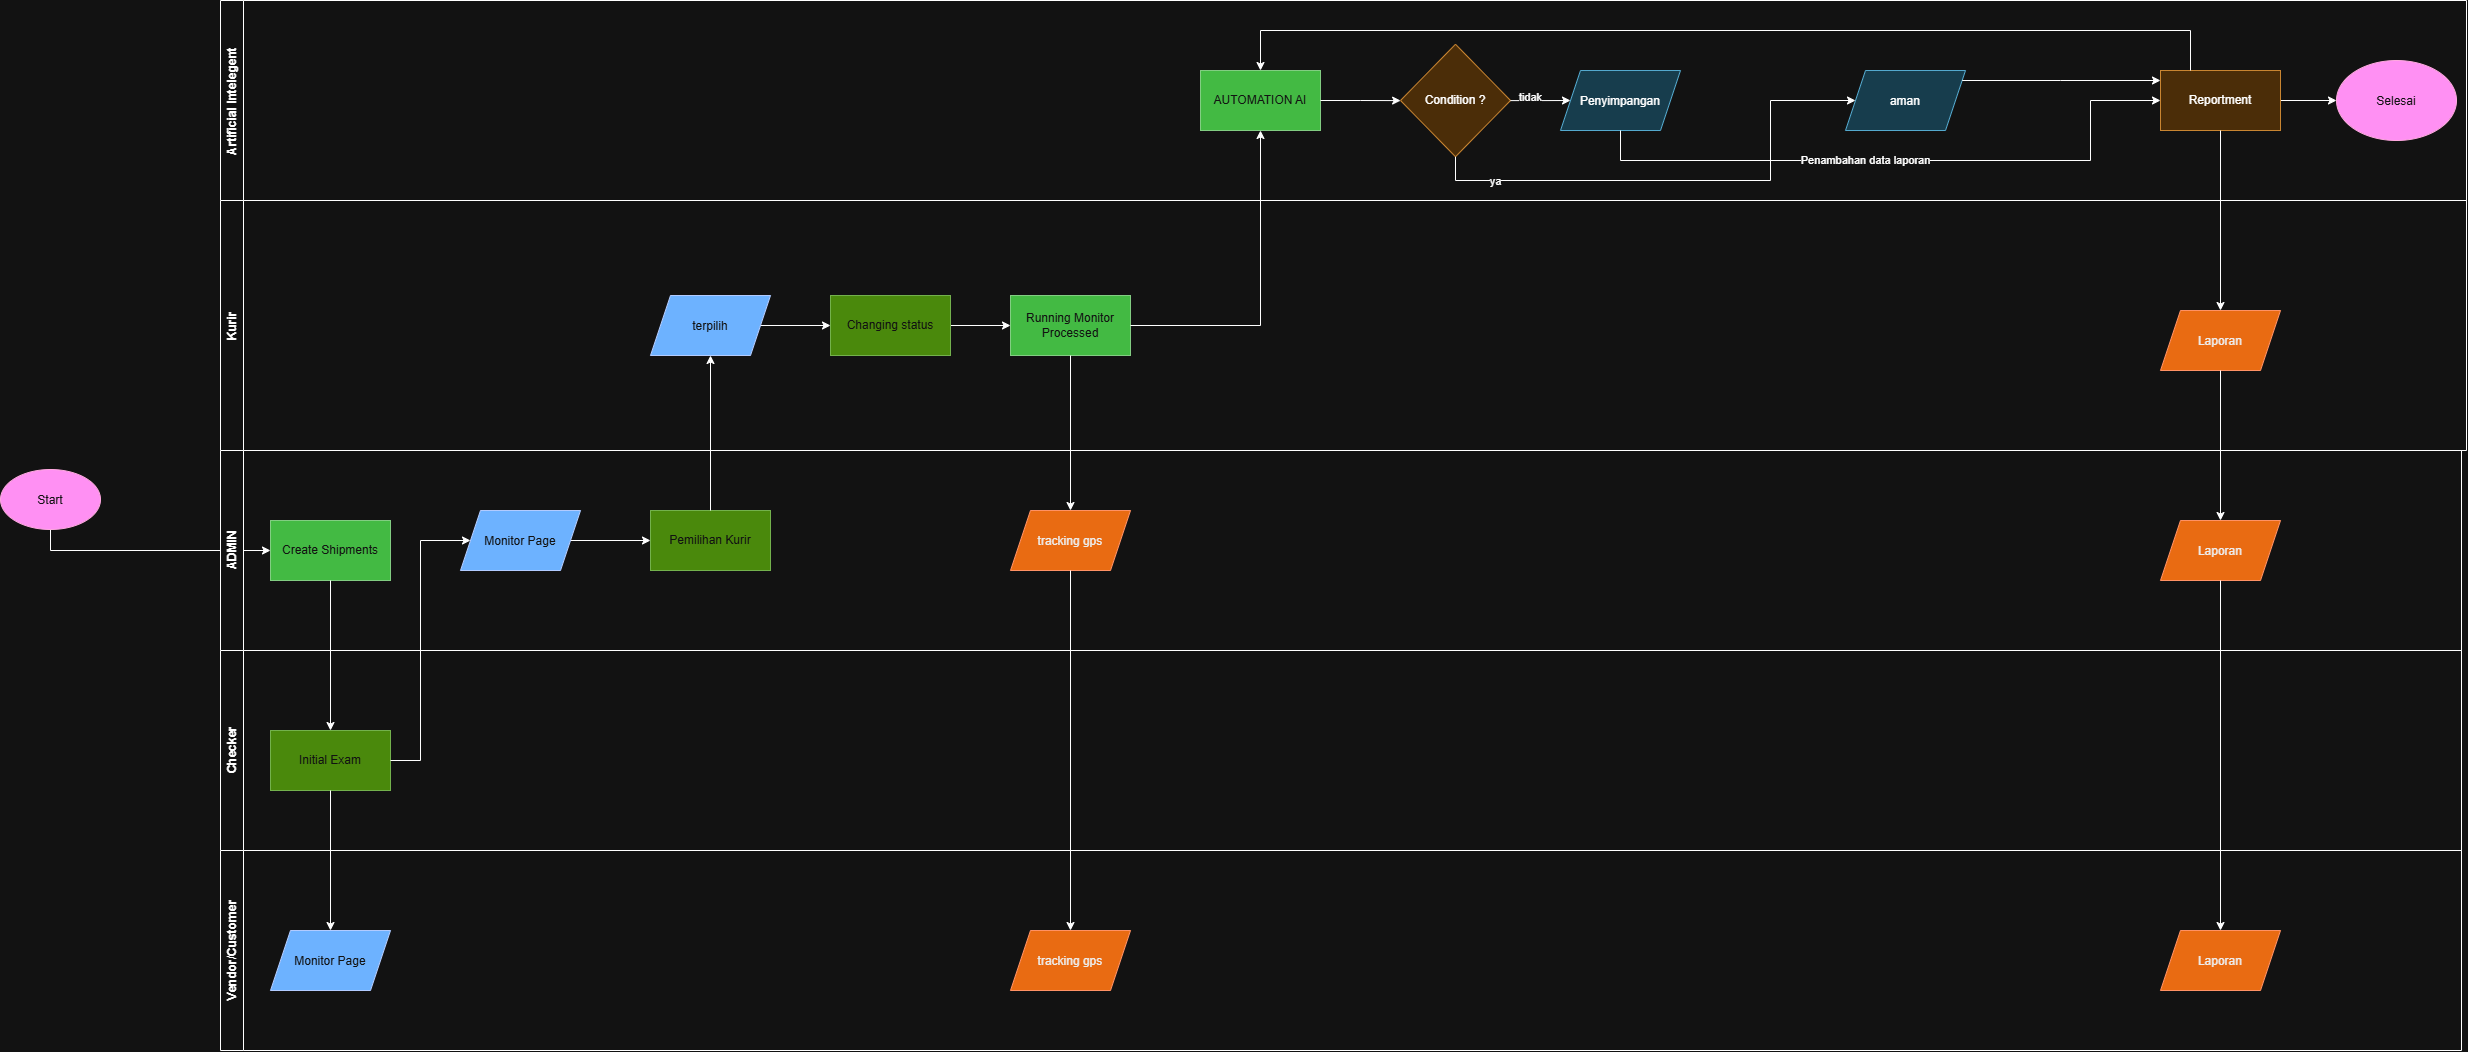

The diagram above was exported from draw.io. Its source (the exported page's mxGraphModel, read from the mxfile embedded in the PNG):
<mxGraphModel dx="2497" dy="1387" grid="0" gridSize="10" guides="1" tooltips="1" connect="1" arrows="1" fold="1" page="1" pageScale="1" pageWidth="827" pageHeight="1169" math="0" shadow="0">
  <root>
    <mxCell id="0" />
    <mxCell id="1" parent="0" />
    <mxCell id="xUryo1npWjaXxGtPcZpr-3" edge="1" parent="1" source="69re72J6NnAhR8gjo4Be-14" style="edgeStyle=orthogonalEdgeStyle;rounded=0;orthogonalLoop=1;jettySize=auto;html=1;exitX=0.5;exitY=1;exitDx=0;exitDy=0;" target="xUryo1npWjaXxGtPcZpr-2" value="">
      <mxGeometry relative="1" as="geometry">
        <mxPoint x="390" y="585" as="sourcePoint" />
      </mxGeometry>
    </mxCell>
    <mxCell id="69re72J6NnAhR8gjo4Be-13" parent="1" style="swimlane;horizontal=0;whiteSpace=wrap;html=1;" value="Kurir" vertex="1">
      <mxGeometry height="250" width="2246" x="240" y="510" as="geometry" />
    </mxCell>
    <mxCell id="69re72J6NnAhR8gjo4Be-46" edge="1" parent="69re72J6NnAhR8gjo4Be-13" source="69re72J6NnAhR8gjo4Be-20" style="edgeStyle=orthogonalEdgeStyle;rounded=0;orthogonalLoop=1;jettySize=auto;html=1;entryX=0;entryY=0.5;entryDx=0;entryDy=0;" target="69re72J6NnAhR8gjo4Be-21">
      <mxGeometry relative="1" as="geometry" />
    </mxCell>
    <mxCell id="69re72J6NnAhR8gjo4Be-20" parent="69re72J6NnAhR8gjo4Be-13" style="shape=parallelogram;perimeter=parallelogramPerimeter;whiteSpace=wrap;html=1;shapeInside=1;fixedSize=1;fillColor=#0050ef;fontColor=#ffffff;strokeColor=#001DBC;" value="terpilih" vertex="1">
      <mxGeometry height="60" width="120" x="430" y="95" as="geometry" />
    </mxCell>
    <mxCell id="69re72J6NnAhR8gjo4Be-47" edge="1" parent="69re72J6NnAhR8gjo4Be-13" source="69re72J6NnAhR8gjo4Be-21" style="edgeStyle=orthogonalEdgeStyle;rounded=0;orthogonalLoop=1;jettySize=auto;html=1;entryX=0;entryY=0.5;entryDx=0;entryDy=0;" target="69re72J6NnAhR8gjo4Be-38">
      <mxGeometry relative="1" as="geometry" />
    </mxCell>
    <mxCell id="69re72J6NnAhR8gjo4Be-21" parent="69re72J6NnAhR8gjo4Be-13" style="whiteSpace=wrap;html=1;fillColor=#60a917;fontColor=#ffffff;strokeColor=#2D7600;" value="Changing status" vertex="1">
      <mxGeometry height="60" width="120" x="610" y="95" as="geometry" />
    </mxCell>
    <mxCell id="69re72J6NnAhR8gjo4Be-38" parent="69re72J6NnAhR8gjo4Be-13" style="whiteSpace=wrap;html=1;fillColor=#008a00;fontColor=#ffffff;strokeColor=#005700;" value="Running Monitor Processed" vertex="1">
      <mxGeometry height="60" width="120" x="790" y="95" as="geometry" />
    </mxCell>
    <mxCell id="69re72J6NnAhR8gjo4Be-65" parent="69re72J6NnAhR8gjo4Be-13" style="shape=parallelogram;perimeter=parallelogramPerimeter;whiteSpace=wrap;html=1;shapeInside=1;fixedSize=1;fillColor=#fa6800;fontColor=#000000;strokeColor=#C73500;" value="Laporan" vertex="1">
      <mxGeometry height="60" width="120" x="1940" y="110" as="geometry" />
    </mxCell>
    <mxCell id="69re72J6NnAhR8gjo4Be-25" parent="1" style="swimlane;horizontal=0;whiteSpace=wrap;html=1;" value="ADMIN" vertex="1">
      <mxGeometry height="200" width="2241" x="240" y="760" as="geometry" />
    </mxCell>
    <mxCell id="xUryo1npWjaXxGtPcZpr-2" parent="69re72J6NnAhR8gjo4Be-25" style="whiteSpace=wrap;html=1;fillColor=#008a00;fontColor=#ffffff;strokeColor=#005700;" value="Create Shipments" vertex="1">
      <mxGeometry height="60" width="120" x="50" y="70" as="geometry" />
    </mxCell>
    <mxCell id="69re72J6NnAhR8gjo4Be-36" edge="1" parent="69re72J6NnAhR8gjo4Be-25" source="69re72J6NnAhR8gjo4Be-32" style="edgeStyle=orthogonalEdgeStyle;rounded=0;orthogonalLoop=1;jettySize=auto;html=1;" target="umWSJdCHeNt8HHmeaLkD-4" value="">
      <mxGeometry relative="1" as="geometry" />
    </mxCell>
    <mxCell id="69re72J6NnAhR8gjo4Be-32" parent="69re72J6NnAhR8gjo4Be-25" style="shape=parallelogram;perimeter=parallelogramPerimeter;whiteSpace=wrap;html=1;shapeInside=1;fixedSize=1;fillColor=#0050ef;fontColor=#ffffff;strokeColor=#001DBC;" value="Monitor Page" vertex="1">
      <mxGeometry height="60" width="120" x="240" y="60" as="geometry" />
    </mxCell>
    <mxCell id="umWSJdCHeNt8HHmeaLkD-4" parent="69re72J6NnAhR8gjo4Be-25" style="whiteSpace=wrap;html=1;fillColor=#60a917;fontColor=#ffffff;strokeColor=#2D7600;" value="Pemilihan Kurir" vertex="1">
      <mxGeometry height="60" width="120" x="430" y="60" as="geometry" />
    </mxCell>
    <mxCell id="69re72J6NnAhR8gjo4Be-40" parent="69re72J6NnAhR8gjo4Be-25" style="shape=parallelogram;perimeter=parallelogramPerimeter;whiteSpace=wrap;html=1;shapeInside=1;fixedSize=1;fillColor=#fa6800;fontColor=#000000;strokeColor=#C73500;" value="tracking gps" vertex="1">
      <mxGeometry height="60" width="120" x="790" y="60" as="geometry" />
    </mxCell>
    <mxCell id="69re72J6NnAhR8gjo4Be-87" parent="69re72J6NnAhR8gjo4Be-25" style="shape=parallelogram;perimeter=parallelogramPerimeter;whiteSpace=wrap;html=1;shapeInside=1;fixedSize=1;fillColor=#fa6800;fontColor=#000000;strokeColor=#C73500;" value="Laporan" vertex="1">
      <mxGeometry height="60" width="120" x="1940" y="70" as="geometry" />
    </mxCell>
    <mxCell id="69re72J6NnAhR8gjo4Be-26" parent="1" style="swimlane;horizontal=0;whiteSpace=wrap;html=1;" value="Checker" vertex="1">
      <mxGeometry height="200" width="2241" x="240" y="960" as="geometry" />
    </mxCell>
    <mxCell id="69re72J6NnAhR8gjo4Be-22" parent="69re72J6NnAhR8gjo4Be-26" style="whiteSpace=wrap;html=1;fillColor=#60a917;fontColor=#ffffff;strokeColor=#2D7600;" value="Initial Exam" vertex="1">
      <mxGeometry height="60" width="120" x="50" y="80" as="geometry" />
    </mxCell>
    <mxCell id="69re72J6NnAhR8gjo4Be-27" parent="1" style="swimlane;horizontal=0;whiteSpace=wrap;html=1;" value="Vendor/Customer" vertex="1">
      <mxGeometry height="200" width="2241" x="240" y="1160" as="geometry" />
    </mxCell>
    <mxCell id="69re72J6NnAhR8gjo4Be-23" parent="69re72J6NnAhR8gjo4Be-27" style="shape=parallelogram;perimeter=parallelogramPerimeter;whiteSpace=wrap;html=1;shapeInside=1;fixedSize=1;fillColor=#0050ef;fontColor=#ffffff;strokeColor=#001DBC;" value="Monitor Page" vertex="1">
      <mxGeometry height="60" width="120" x="50" y="80" as="geometry" />
    </mxCell>
    <mxCell id="69re72J6NnAhR8gjo4Be-42" parent="69re72J6NnAhR8gjo4Be-27" style="shape=parallelogram;perimeter=parallelogramPerimeter;whiteSpace=wrap;html=1;shapeInside=1;fixedSize=1;fillColor=#fa6800;fontColor=#000000;strokeColor=#C73500;" value="tracking gps" vertex="1">
      <mxGeometry height="60" width="120" x="790" y="80" as="geometry" />
    </mxCell>
    <mxCell id="69re72J6NnAhR8gjo4Be-67" parent="69re72J6NnAhR8gjo4Be-27" style="shape=parallelogram;perimeter=parallelogramPerimeter;whiteSpace=wrap;html=1;shapeInside=1;fixedSize=1;strokeColor=#C73500;fillColor=#fa6800;fontColor=#000000;" value="Laporan" vertex="1">
      <mxGeometry height="60" width="120" x="1940" y="80" as="geometry" />
    </mxCell>
    <mxCell id="69re72J6NnAhR8gjo4Be-28" edge="1" parent="1" source="xUryo1npWjaXxGtPcZpr-2" style="edgeStyle=orthogonalEdgeStyle;rounded=0;orthogonalLoop=1;jettySize=auto;html=1;entryX=0.5;entryY=0;entryDx=0;entryDy=0;" target="69re72J6NnAhR8gjo4Be-22">
      <mxGeometry relative="1" as="geometry" />
    </mxCell>
    <mxCell id="69re72J6NnAhR8gjo4Be-33" edge="1" parent="1" source="69re72J6NnAhR8gjo4Be-22" style="edgeStyle=orthogonalEdgeStyle;rounded=0;orthogonalLoop=1;jettySize=auto;html=1;entryX=0.5;entryY=0;entryDx=0;entryDy=0;" target="69re72J6NnAhR8gjo4Be-23">
      <mxGeometry relative="1" as="geometry" />
    </mxCell>
    <mxCell id="69re72J6NnAhR8gjo4Be-35" edge="1" parent="1" source="69re72J6NnAhR8gjo4Be-22" style="edgeStyle=orthogonalEdgeStyle;rounded=0;orthogonalLoop=1;jettySize=auto;html=1;entryX=0;entryY=0.5;entryDx=0;entryDy=0;" target="69re72J6NnAhR8gjo4Be-32">
      <mxGeometry relative="1" as="geometry">
        <Array as="points">
          <mxPoint x="440" y="1070" />
          <mxPoint x="440" y="850" />
        </Array>
      </mxGeometry>
    </mxCell>
    <mxCell id="69re72J6NnAhR8gjo4Be-37" edge="1" parent="1" source="umWSJdCHeNt8HHmeaLkD-4" style="edgeStyle=orthogonalEdgeStyle;rounded=0;orthogonalLoop=1;jettySize=auto;html=1;entryX=0.5;entryY=1;entryDx=0;entryDy=0;" target="69re72J6NnAhR8gjo4Be-20">
      <mxGeometry relative="1" as="geometry" />
    </mxCell>
    <mxCell id="69re72J6NnAhR8gjo4Be-43" edge="1" parent="1" source="69re72J6NnAhR8gjo4Be-38" style="edgeStyle=orthogonalEdgeStyle;rounded=0;orthogonalLoop=1;jettySize=auto;html=1;" target="69re72J6NnAhR8gjo4Be-40">
      <mxGeometry relative="1" as="geometry" />
    </mxCell>
    <mxCell id="69re72J6NnAhR8gjo4Be-44" edge="1" parent="1" source="69re72J6NnAhR8gjo4Be-40" style="edgeStyle=orthogonalEdgeStyle;rounded=0;orthogonalLoop=1;jettySize=auto;html=1;entryX=0.5;entryY=0;entryDx=0;entryDy=0;" target="69re72J6NnAhR8gjo4Be-42">
      <mxGeometry relative="1" as="geometry">
        <mxPoint x="1090" y="1040" as="targetPoint" />
      </mxGeometry>
    </mxCell>
    <mxCell id="69re72J6NnAhR8gjo4Be-68" parent="1" style="swimlane;horizontal=0;whiteSpace=wrap;html=1;" value="Artificial Intelegent" vertex="1">
      <mxGeometry height="200" width="2246" x="240" y="310" as="geometry" />
    </mxCell>
    <mxCell id="69re72J6NnAhR8gjo4Be-51" parent="69re72J6NnAhR8gjo4Be-68" style="whiteSpace=wrap;html=1;fillColor=#008a00;fontColor=#ffffff;strokeColor=#005700;" value="AUTOMATION AI" vertex="1">
      <mxGeometry height="60" width="120" x="980" y="70" as="geometry" />
    </mxCell>
    <mxCell id="69re72J6NnAhR8gjo4Be-53" parent="69re72J6NnAhR8gjo4Be-68" style="rhombus;whiteSpace=wrap;html=1;shapeInside=1;fillColor=#fad7ac;strokeColor=#b46504;" value="Condition ?" vertex="1">
      <mxGeometry height="112.5" width="110" x="1180" y="43.75" as="geometry" />
    </mxCell>
    <mxCell id="69re72J6NnAhR8gjo4Be-54" edge="1" parent="69re72J6NnAhR8gjo4Be-68" source="69re72J6NnAhR8gjo4Be-51" style="edgeStyle=orthogonalEdgeStyle;rounded=0;orthogonalLoop=1;jettySize=auto;html=1;" target="69re72J6NnAhR8gjo4Be-53">
      <mxGeometry relative="1" as="geometry" />
    </mxCell>
    <mxCell id="69re72J6NnAhR8gjo4Be-55" parent="69re72J6NnAhR8gjo4Be-68" style="shape=parallelogram;perimeter=parallelogramPerimeter;whiteSpace=wrap;html=1;shapeInside=1;fixedSize=1;fillColor=#b1ddf0;strokeColor=#10739e;" value="Penyimpangan" vertex="1">
      <mxGeometry height="60" width="120" x="1340" y="70" as="geometry" />
    </mxCell>
    <mxCell id="69re72J6NnAhR8gjo4Be-57" edge="1" parent="69re72J6NnAhR8gjo4Be-68" source="69re72J6NnAhR8gjo4Be-53" style="edgeStyle=orthogonalEdgeStyle;rounded=0;orthogonalLoop=1;jettySize=auto;html=1;" target="69re72J6NnAhR8gjo4Be-55" value="">
      <mxGeometry relative="1" as="geometry" />
    </mxCell>
    <mxCell id="69re72J6NnAhR8gjo4Be-70" connectable="0" parent="69re72J6NnAhR8gjo4Be-57" style="edgeLabel;html=1;align=center;verticalAlign=middle;resizable=0;points=[];" value="tidak" vertex="1">
      <mxGeometry relative="1" x="-0.1662" y="3" as="geometry">
        <mxPoint x="-5" as="offset" />
      </mxGeometry>
    </mxCell>
    <mxCell id="69re72J6NnAhR8gjo4Be-61" parent="69re72J6NnAhR8gjo4Be-68" style="shape=parallelogram;perimeter=parallelogramPerimeter;whiteSpace=wrap;html=1;shapeInside=1;fixedSize=1;fillColor=#b1ddf0;strokeColor=#10739e;" value="aman" vertex="1">
      <mxGeometry height="60" width="120" x="1625" y="70" as="geometry" />
    </mxCell>
    <mxCell id="69re72J6NnAhR8gjo4Be-63" edge="1" parent="69re72J6NnAhR8gjo4Be-68" source="69re72J6NnAhR8gjo4Be-53" style="edgeStyle=orthogonalEdgeStyle;rounded=0;orthogonalLoop=1;jettySize=auto;html=1;exitX=0.5;exitY=1;exitDx=0;exitDy=0;" target="69re72J6NnAhR8gjo4Be-61" value="">
      <mxGeometry relative="1" x="0.6293" as="geometry">
        <Array as="points">
          <mxPoint x="1235" y="180" />
          <mxPoint x="1550" y="180" />
          <mxPoint x="1550" y="100" />
        </Array>
        <mxPoint x="1690" y="835" as="sourcePoint" />
        <mxPoint x="2150" y="830" as="targetPoint" />
      </mxGeometry>
    </mxCell>
    <mxCell id="69re72J6NnAhR8gjo4Be-71" connectable="0" parent="69re72J6NnAhR8gjo4Be-63" style="edgeLabel;html=1;align=center;verticalAlign=middle;resizable=0;points=[];" value="ya" vertex="1">
      <mxGeometry relative="1" x="-0.748" as="geometry">
        <mxPoint as="offset" />
      </mxGeometry>
    </mxCell>
    <mxCell id="69re72J6NnAhR8gjo4Be-93" edge="1" parent="69re72J6NnAhR8gjo4Be-68" source="69re72J6NnAhR8gjo4Be-58" style="edgeStyle=orthogonalEdgeStyle;rounded=0;orthogonalLoop=1;jettySize=auto;html=1;" target="69re72J6NnAhR8gjo4Be-92" value="">
      <mxGeometry relative="1" as="geometry" />
    </mxCell>
    <mxCell id="69re72J6NnAhR8gjo4Be-58" parent="69re72J6NnAhR8gjo4Be-68" style="whiteSpace=wrap;html=1;fillColor=#fad7ac;strokeColor=#b46504;" value="Reportment" vertex="1">
      <mxGeometry height="60" width="120" x="1940" y="70" as="geometry" />
    </mxCell>
    <mxCell id="69re72J6NnAhR8gjo4Be-60" edge="1" parent="69re72J6NnAhR8gjo4Be-68" source="69re72J6NnAhR8gjo4Be-58" style="edgeStyle=orthogonalEdgeStyle;rounded=0;orthogonalLoop=1;jettySize=auto;html=1;entryX=0.5;entryY=0;entryDx=0;entryDy=0;" target="69re72J6NnAhR8gjo4Be-51">
      <mxGeometry relative="1" x="0.1248" as="geometry">
        <Array as="points">
          <mxPoint x="1970" y="30" />
          <mxPoint x="1040" y="30" />
        </Array>
        <mxPoint x="1070" y="290" as="targetPoint" />
      </mxGeometry>
    </mxCell>
    <mxCell id="69re72J6NnAhR8gjo4Be-64" edge="1" parent="69re72J6NnAhR8gjo4Be-68" source="69re72J6NnAhR8gjo4Be-55" style="edgeStyle=orthogonalEdgeStyle;rounded=0;orthogonalLoop=1;jettySize=auto;html=1;entryX=0;entryY=0.5;entryDx=0;entryDy=0;" target="69re72J6NnAhR8gjo4Be-58">
      <mxGeometry relative="1" x="0.1302" as="geometry">
        <Array as="points">
          <mxPoint x="1400" y="160" />
          <mxPoint x="1870" y="160" />
          <mxPoint x="1870" y="100" />
        </Array>
      </mxGeometry>
    </mxCell>
    <mxCell id="69re72J6NnAhR8gjo4Be-69" connectable="0" parent="69re72J6NnAhR8gjo4Be-64" style="edgeLabel;html=1;align=center;verticalAlign=middle;resizable=0;points=[];" value="Penambahan data laporan" vertex="1">
      <mxGeometry relative="1" x="-0.1309" y="1" as="geometry">
        <mxPoint as="offset" />
      </mxGeometry>
    </mxCell>
    <mxCell id="69re72J6NnAhR8gjo4Be-59" edge="1" parent="69re72J6NnAhR8gjo4Be-68" source="69re72J6NnAhR8gjo4Be-61" style="edgeStyle=orthogonalEdgeStyle;rounded=0;orthogonalLoop=1;jettySize=auto;html=1;" target="69re72J6NnAhR8gjo4Be-58" value="">
      <mxGeometry relative="1" as="geometry">
        <Array as="points">
          <mxPoint x="1840" y="80" />
          <mxPoint x="1840" y="80" />
        </Array>
      </mxGeometry>
    </mxCell>
    <mxCell id="69re72J6NnAhR8gjo4Be-92" parent="69re72J6NnAhR8gjo4Be-68" style="ellipse;whiteSpace=wrap;html=1;shapeInside=1;fillColor=#d80073;fontColor=#ffffff;strokeColor=#A50040;" value="Selesai" vertex="1">
      <mxGeometry height="80" width="120" x="2116" y="60" as="geometry" />
    </mxCell>
    <mxCell id="69re72J6NnAhR8gjo4Be-52" edge="1" parent="1" source="69re72J6NnAhR8gjo4Be-38" style="edgeStyle=orthogonalEdgeStyle;rounded=0;orthogonalLoop=1;jettySize=auto;html=1;" target="69re72J6NnAhR8gjo4Be-51" value="">
      <mxGeometry relative="1" as="geometry" />
    </mxCell>
    <mxCell id="69re72J6NnAhR8gjo4Be-88" edge="1" parent="1" source="69re72J6NnAhR8gjo4Be-58" style="edgeStyle=orthogonalEdgeStyle;rounded=0;orthogonalLoop=1;jettySize=auto;html=1;entryX=0.5;entryY=0;entryDx=0;entryDy=0;" target="69re72J6NnAhR8gjo4Be-65">
      <mxGeometry relative="1" as="geometry" />
    </mxCell>
    <mxCell id="69re72J6NnAhR8gjo4Be-89" edge="1" parent="1" source="69re72J6NnAhR8gjo4Be-65" style="edgeStyle=orthogonalEdgeStyle;rounded=0;orthogonalLoop=1;jettySize=auto;html=1;entryX=0.5;entryY=0;entryDx=0;entryDy=0;" target="69re72J6NnAhR8gjo4Be-87">
      <mxGeometry relative="1" x="-0.0913" as="geometry" />
    </mxCell>
    <mxCell id="69re72J6NnAhR8gjo4Be-90" edge="1" parent="1" source="69re72J6NnAhR8gjo4Be-87" style="edgeStyle=orthogonalEdgeStyle;rounded=0;orthogonalLoop=1;jettySize=auto;html=1;entryX=0.5;entryY=0;entryDx=0;entryDy=0;" target="69re72J6NnAhR8gjo4Be-67">
      <mxGeometry relative="1" as="geometry">
        <mxPoint x="2240" y="1030" as="targetPoint" />
      </mxGeometry>
    </mxCell>
    <mxCell id="69re72J6NnAhR8gjo4Be-14" parent="1" style="ellipse;whiteSpace=wrap;html=1;shapeInside=1;fillColor=#d80073;fontColor=#ffffff;strokeColor=#A50040;" value="Start&lt;div&gt;&lt;br/&gt;&lt;/div&gt;" vertex="1">
      <mxGeometry height="60" width="100" x="20" y="779" as="geometry" />
    </mxCell>
  </root>
</mxGraphModel>